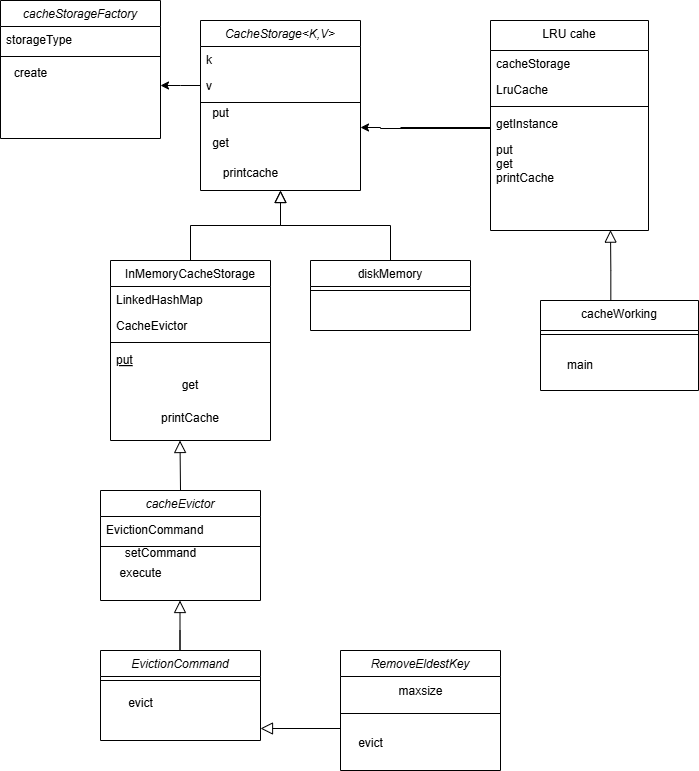

The diagram above was exported from draw.io. Its source (the exported page's mxGraphModel, read from the mxfile embedded in the PNG):
<mxGraphModel dx="1034" dy="570" grid="1" gridSize="10" guides="1" tooltips="1" connect="1" arrows="1" fold="1" page="1" pageScale="1" pageWidth="827" pageHeight="1169" math="0" shadow="0">
  <root>
    <mxCell id="WIyWlLk6GJQsqaUBKTNV-0" />
    <mxCell id="WIyWlLk6GJQsqaUBKTNV-1" parent="WIyWlLk6GJQsqaUBKTNV-0" />
    <mxCell id="zkfFHV4jXpPFQw0GAbJ--0" value="CacheStorage&lt;K,V&gt;" style="swimlane;fontStyle=2;align=center;verticalAlign=top;childLayout=stackLayout;horizontal=1;startSize=26;horizontalStack=0;resizeParent=1;resizeLast=0;collapsible=1;marginBottom=0;rounded=0;shadow=0;strokeWidth=1;" parent="WIyWlLk6GJQsqaUBKTNV-1" vertex="1">
      <mxGeometry x="220" y="120" width="160" height="170" as="geometry">
        <mxRectangle x="230" y="140" width="160" height="26" as="alternateBounds" />
      </mxGeometry>
    </mxCell>
    <mxCell id="zkfFHV4jXpPFQw0GAbJ--1" value="k" style="text;align=left;verticalAlign=top;spacingLeft=4;spacingRight=4;overflow=hidden;rotatable=0;points=[[0,0.5],[1,0.5]];portConstraint=eastwest;" parent="zkfFHV4jXpPFQw0GAbJ--0" vertex="1">
      <mxGeometry y="26" width="160" height="26" as="geometry" />
    </mxCell>
    <mxCell id="FbZtGz_ftM1aZYJJjBtV-41" style="edgeStyle=orthogonalEdgeStyle;rounded=0;orthogonalLoop=1;jettySize=auto;html=1;exitX=0;exitY=0.5;exitDx=0;exitDy=0;" edge="1" parent="zkfFHV4jXpPFQw0GAbJ--0" source="zkfFHV4jXpPFQw0GAbJ--2">
      <mxGeometry relative="1" as="geometry">
        <mxPoint x="-40" y="65" as="targetPoint" />
      </mxGeometry>
    </mxCell>
    <mxCell id="zkfFHV4jXpPFQw0GAbJ--2" value="v" style="text;align=left;verticalAlign=top;spacingLeft=4;spacingRight=4;overflow=hidden;rotatable=0;points=[[0,0.5],[1,0.5]];portConstraint=eastwest;rounded=0;shadow=0;html=0;" parent="zkfFHV4jXpPFQw0GAbJ--0" vertex="1">
      <mxGeometry y="52" width="160" height="26" as="geometry" />
    </mxCell>
    <mxCell id="zkfFHV4jXpPFQw0GAbJ--4" value="" style="line;html=1;strokeWidth=1;align=left;verticalAlign=middle;spacingTop=-1;spacingLeft=3;spacingRight=3;rotatable=0;labelPosition=right;points=[];portConstraint=eastwest;" parent="zkfFHV4jXpPFQw0GAbJ--0" vertex="1">
      <mxGeometry y="78" width="160" height="8" as="geometry" />
    </mxCell>
    <mxCell id="zkfFHV4jXpPFQw0GAbJ--6" value="InMemoryCacheStorage" style="swimlane;fontStyle=0;align=center;verticalAlign=top;childLayout=stackLayout;horizontal=1;startSize=26;horizontalStack=0;resizeParent=1;resizeLast=0;collapsible=1;marginBottom=0;rounded=0;shadow=0;strokeWidth=1;" parent="WIyWlLk6GJQsqaUBKTNV-1" vertex="1">
      <mxGeometry x="130" y="360" width="160" height="180" as="geometry">
        <mxRectangle x="130" y="380" width="160" height="26" as="alternateBounds" />
      </mxGeometry>
    </mxCell>
    <mxCell id="zkfFHV4jXpPFQw0GAbJ--7" value="LinkedHashMap" style="text;align=left;verticalAlign=top;spacingLeft=4;spacingRight=4;overflow=hidden;rotatable=0;points=[[0,0.5],[1,0.5]];portConstraint=eastwest;" parent="zkfFHV4jXpPFQw0GAbJ--6" vertex="1">
      <mxGeometry y="26" width="160" height="26" as="geometry" />
    </mxCell>
    <mxCell id="zkfFHV4jXpPFQw0GAbJ--8" value="CacheEvictor" style="text;align=left;verticalAlign=top;spacingLeft=4;spacingRight=4;overflow=hidden;rotatable=0;points=[[0,0.5],[1,0.5]];portConstraint=eastwest;rounded=0;shadow=0;html=0;" parent="zkfFHV4jXpPFQw0GAbJ--6" vertex="1">
      <mxGeometry y="52" width="160" height="26" as="geometry" />
    </mxCell>
    <mxCell id="zkfFHV4jXpPFQw0GAbJ--9" value="" style="line;html=1;strokeWidth=1;align=left;verticalAlign=middle;spacingTop=-1;spacingLeft=3;spacingRight=3;rotatable=0;labelPosition=right;points=[];portConstraint=eastwest;" parent="zkfFHV4jXpPFQw0GAbJ--6" vertex="1">
      <mxGeometry y="78" width="160" height="8" as="geometry" />
    </mxCell>
    <mxCell id="zkfFHV4jXpPFQw0GAbJ--10" value="put&#10;" style="text;align=left;verticalAlign=top;spacingLeft=4;spacingRight=4;overflow=hidden;rotatable=0;points=[[0,0.5],[1,0.5]];portConstraint=eastwest;fontStyle=4" parent="zkfFHV4jXpPFQw0GAbJ--6" vertex="1">
      <mxGeometry y="86" width="160" height="24" as="geometry" />
    </mxCell>
    <mxCell id="FbZtGz_ftM1aZYJJjBtV-0" value="get" style="text;html=1;align=center;verticalAlign=middle;whiteSpace=wrap;rounded=0;" vertex="1" parent="zkfFHV4jXpPFQw0GAbJ--6">
      <mxGeometry y="110" width="160" height="30" as="geometry" />
    </mxCell>
    <mxCell id="FbZtGz_ftM1aZYJJjBtV-1" value="printCache" style="text;html=1;align=center;verticalAlign=middle;whiteSpace=wrap;rounded=0;" vertex="1" parent="zkfFHV4jXpPFQw0GAbJ--6">
      <mxGeometry y="140" width="160" height="36" as="geometry" />
    </mxCell>
    <mxCell id="zkfFHV4jXpPFQw0GAbJ--12" value="" style="endArrow=block;endSize=10;endFill=0;shadow=0;strokeWidth=1;rounded=0;curved=0;edgeStyle=elbowEdgeStyle;elbow=vertical;" parent="WIyWlLk6GJQsqaUBKTNV-1" source="zkfFHV4jXpPFQw0GAbJ--6" target="zkfFHV4jXpPFQw0GAbJ--0" edge="1">
      <mxGeometry width="160" relative="1" as="geometry">
        <mxPoint x="200" y="203" as="sourcePoint" />
        <mxPoint x="200" y="203" as="targetPoint" />
      </mxGeometry>
    </mxCell>
    <mxCell id="zkfFHV4jXpPFQw0GAbJ--13" value="diskMemory" style="swimlane;fontStyle=0;align=center;verticalAlign=top;childLayout=stackLayout;horizontal=1;startSize=26;horizontalStack=0;resizeParent=1;resizeLast=0;collapsible=1;marginBottom=0;rounded=0;shadow=0;strokeWidth=1;" parent="WIyWlLk6GJQsqaUBKTNV-1" vertex="1">
      <mxGeometry x="330" y="360" width="160" height="70" as="geometry">
        <mxRectangle x="340" y="380" width="170" height="26" as="alternateBounds" />
      </mxGeometry>
    </mxCell>
    <mxCell id="zkfFHV4jXpPFQw0GAbJ--15" value="" style="line;html=1;strokeWidth=1;align=left;verticalAlign=middle;spacingTop=-1;spacingLeft=3;spacingRight=3;rotatable=0;labelPosition=right;points=[];portConstraint=eastwest;" parent="zkfFHV4jXpPFQw0GAbJ--13" vertex="1">
      <mxGeometry y="26" width="160" height="8" as="geometry" />
    </mxCell>
    <mxCell id="zkfFHV4jXpPFQw0GAbJ--16" value="" style="endArrow=block;endSize=10;endFill=0;shadow=0;strokeWidth=1;rounded=0;curved=0;edgeStyle=elbowEdgeStyle;elbow=vertical;" parent="WIyWlLk6GJQsqaUBKTNV-1" source="zkfFHV4jXpPFQw0GAbJ--13" target="zkfFHV4jXpPFQw0GAbJ--0" edge="1">
      <mxGeometry width="160" relative="1" as="geometry">
        <mxPoint x="210" y="373" as="sourcePoint" />
        <mxPoint x="310" y="271" as="targetPoint" />
      </mxGeometry>
    </mxCell>
    <mxCell id="zkfFHV4jXpPFQw0GAbJ--17" value="LRU cahe" style="swimlane;fontStyle=0;align=center;verticalAlign=top;childLayout=stackLayout;horizontal=1;startSize=30;horizontalStack=0;resizeParent=1;resizeLast=0;collapsible=1;marginBottom=0;rounded=0;shadow=0;strokeWidth=1;" parent="WIyWlLk6GJQsqaUBKTNV-1" vertex="1">
      <mxGeometry x="510" y="120" width="158" height="210" as="geometry">
        <mxRectangle x="550" y="140" width="160" height="26" as="alternateBounds" />
      </mxGeometry>
    </mxCell>
    <mxCell id="zkfFHV4jXpPFQw0GAbJ--18" value="cacheStorage" style="text;align=left;verticalAlign=top;spacingLeft=4;spacingRight=4;overflow=hidden;rotatable=0;points=[[0,0.5],[1,0.5]];portConstraint=eastwest;" parent="zkfFHV4jXpPFQw0GAbJ--17" vertex="1">
      <mxGeometry y="30" width="158" height="26" as="geometry" />
    </mxCell>
    <mxCell id="zkfFHV4jXpPFQw0GAbJ--19" value="LruCache" style="text;align=left;verticalAlign=top;spacingLeft=4;spacingRight=4;overflow=hidden;rotatable=0;points=[[0,0.5],[1,0.5]];portConstraint=eastwest;rounded=0;shadow=0;html=0;" parent="zkfFHV4jXpPFQw0GAbJ--17" vertex="1">
      <mxGeometry y="56" width="158" height="26" as="geometry" />
    </mxCell>
    <mxCell id="zkfFHV4jXpPFQw0GAbJ--23" value="" style="line;html=1;strokeWidth=1;align=left;verticalAlign=middle;spacingTop=-1;spacingLeft=3;spacingRight=3;rotatable=0;labelPosition=right;points=[];portConstraint=eastwest;" parent="zkfFHV4jXpPFQw0GAbJ--17" vertex="1">
      <mxGeometry y="82" width="158" height="8" as="geometry" />
    </mxCell>
    <mxCell id="zkfFHV4jXpPFQw0GAbJ--24" value="getInstance" style="text;align=left;verticalAlign=top;spacingLeft=4;spacingRight=4;overflow=hidden;rotatable=0;points=[[0,0.5],[1,0.5]];portConstraint=eastwest;" parent="zkfFHV4jXpPFQw0GAbJ--17" vertex="1">
      <mxGeometry y="90" width="158" height="26" as="geometry" />
    </mxCell>
    <mxCell id="zkfFHV4jXpPFQw0GAbJ--25" value="put&#10;get&#10;printCache" style="text;align=left;verticalAlign=top;spacingLeft=4;spacingRight=4;overflow=hidden;rotatable=0;points=[[0,0.5],[1,0.5]];portConstraint=eastwest;" parent="zkfFHV4jXpPFQw0GAbJ--17" vertex="1">
      <mxGeometry y="116" width="158" height="74" as="geometry" />
    </mxCell>
    <mxCell id="FbZtGz_ftM1aZYJJjBtV-4" value="cacheEvictor" style="swimlane;fontStyle=2;align=center;verticalAlign=top;childLayout=stackLayout;horizontal=1;startSize=26;horizontalStack=0;resizeParent=1;resizeLast=0;collapsible=1;marginBottom=0;rounded=0;shadow=0;strokeWidth=1;" vertex="1" parent="WIyWlLk6GJQsqaUBKTNV-1">
      <mxGeometry x="120" y="590" width="160" height="110" as="geometry">
        <mxRectangle x="230" y="140" width="160" height="26" as="alternateBounds" />
      </mxGeometry>
    </mxCell>
    <mxCell id="FbZtGz_ftM1aZYJJjBtV-5" value="EvictionCommand" style="text;align=left;verticalAlign=top;spacingLeft=4;spacingRight=4;overflow=hidden;rotatable=0;points=[[0,0.5],[1,0.5]];portConstraint=eastwest;" vertex="1" parent="FbZtGz_ftM1aZYJJjBtV-4">
      <mxGeometry y="26" width="160" height="26" as="geometry" />
    </mxCell>
    <mxCell id="FbZtGz_ftM1aZYJJjBtV-8" value="" style="line;html=1;strokeWidth=1;align=left;verticalAlign=middle;spacingTop=-1;spacingLeft=3;spacingRight=3;rotatable=0;labelPosition=right;points=[];portConstraint=eastwest;" vertex="1" parent="FbZtGz_ftM1aZYJJjBtV-4">
      <mxGeometry y="52" width="160" height="8" as="geometry" />
    </mxCell>
    <mxCell id="FbZtGz_ftM1aZYJJjBtV-10" value="EvictionCommand" style="swimlane;fontStyle=2;align=center;verticalAlign=top;childLayout=stackLayout;horizontal=1;startSize=26;horizontalStack=0;resizeParent=1;resizeLast=0;collapsible=1;marginBottom=0;rounded=0;shadow=0;strokeWidth=1;" vertex="1" parent="WIyWlLk6GJQsqaUBKTNV-1">
      <mxGeometry x="120" y="750" width="160" height="90" as="geometry">
        <mxRectangle x="230" y="140" width="160" height="26" as="alternateBounds" />
      </mxGeometry>
    </mxCell>
    <mxCell id="FbZtGz_ftM1aZYJJjBtV-14" value="" style="line;html=1;strokeWidth=1;align=left;verticalAlign=middle;spacingTop=-1;spacingLeft=3;spacingRight=3;rotatable=0;labelPosition=right;points=[];portConstraint=eastwest;" vertex="1" parent="FbZtGz_ftM1aZYJJjBtV-10">
      <mxGeometry y="26" width="160" height="8" as="geometry" />
    </mxCell>
    <mxCell id="FbZtGz_ftM1aZYJJjBtV-16" value="cacheStorageFactory" style="swimlane;fontStyle=2;align=center;verticalAlign=top;childLayout=stackLayout;horizontal=1;startSize=26;horizontalStack=0;resizeParent=1;resizeLast=0;collapsible=1;marginBottom=0;rounded=0;shadow=0;strokeWidth=1;" vertex="1" parent="WIyWlLk6GJQsqaUBKTNV-1">
      <mxGeometry x="20" y="100" width="160" height="138" as="geometry">
        <mxRectangle x="230" y="140" width="160" height="26" as="alternateBounds" />
      </mxGeometry>
    </mxCell>
    <mxCell id="FbZtGz_ftM1aZYJJjBtV-19" value="storageType" style="text;align=left;verticalAlign=top;spacingLeft=4;spacingRight=4;overflow=hidden;rotatable=0;points=[[0,0.5],[1,0.5]];portConstraint=eastwest;rounded=0;shadow=0;html=0;" vertex="1" parent="FbZtGz_ftM1aZYJJjBtV-16">
      <mxGeometry y="26" width="160" height="26" as="geometry" />
    </mxCell>
    <mxCell id="FbZtGz_ftM1aZYJJjBtV-20" value="" style="line;html=1;strokeWidth=1;align=left;verticalAlign=middle;spacingTop=-1;spacingLeft=3;spacingRight=3;rotatable=0;labelPosition=right;points=[];portConstraint=eastwest;" vertex="1" parent="FbZtGz_ftM1aZYJJjBtV-16">
      <mxGeometry y="52" width="160" height="8" as="geometry" />
    </mxCell>
    <mxCell id="FbZtGz_ftM1aZYJJjBtV-27" value="put" style="text;html=1;align=center;verticalAlign=middle;resizable=0;points=[];autosize=1;strokeColor=none;fillColor=none;" vertex="1" parent="WIyWlLk6GJQsqaUBKTNV-1">
      <mxGeometry x="220" y="198" width="40" height="30" as="geometry" />
    </mxCell>
    <mxCell id="FbZtGz_ftM1aZYJJjBtV-28" value="get" style="text;html=1;align=center;verticalAlign=middle;resizable=0;points=[];autosize=1;strokeColor=none;fillColor=none;" vertex="1" parent="WIyWlLk6GJQsqaUBKTNV-1">
      <mxGeometry x="220" y="228" width="40" height="30" as="geometry" />
    </mxCell>
    <mxCell id="FbZtGz_ftM1aZYJJjBtV-29" value="printcache" style="text;html=1;align=center;verticalAlign=middle;resizable=0;points=[];autosize=1;strokeColor=none;fillColor=none;" vertex="1" parent="WIyWlLk6GJQsqaUBKTNV-1">
      <mxGeometry x="230" y="258" width="80" height="30" as="geometry" />
    </mxCell>
    <mxCell id="FbZtGz_ftM1aZYJJjBtV-30" value="" style="endArrow=block;endSize=10;endFill=0;shadow=0;strokeWidth=1;rounded=0;curved=0;edgeStyle=elbowEdgeStyle;elbow=vertical;" edge="1" parent="WIyWlLk6GJQsqaUBKTNV-1">
      <mxGeometry width="160" relative="1" as="geometry">
        <mxPoint x="200" y="590" as="sourcePoint" />
        <mxPoint x="199.5" y="540" as="targetPoint" />
        <Array as="points">
          <mxPoint x="200" y="590" />
        </Array>
      </mxGeometry>
    </mxCell>
    <mxCell id="FbZtGz_ftM1aZYJJjBtV-31" value="" style="endArrow=block;endSize=10;endFill=0;shadow=0;strokeWidth=1;rounded=0;curved=0;edgeStyle=elbowEdgeStyle;elbow=vertical;" edge="1" parent="WIyWlLk6GJQsqaUBKTNV-1">
      <mxGeometry width="160" relative="1" as="geometry">
        <mxPoint x="199.5" y="730" as="sourcePoint" />
        <mxPoint x="199.5" y="700" as="targetPoint" />
        <Array as="points">
          <mxPoint x="199.5" y="750" />
        </Array>
      </mxGeometry>
    </mxCell>
    <mxCell id="FbZtGz_ftM1aZYJJjBtV-32" value="setCommand" style="text;html=1;align=center;verticalAlign=middle;resizable=0;points=[];autosize=1;strokeColor=none;fillColor=none;" vertex="1" parent="WIyWlLk6GJQsqaUBKTNV-1">
      <mxGeometry x="135" y="638" width="90" height="30" as="geometry" />
    </mxCell>
    <mxCell id="FbZtGz_ftM1aZYJJjBtV-34" value="execute" style="text;html=1;align=center;verticalAlign=middle;resizable=0;points=[];autosize=1;strokeColor=none;fillColor=none;" vertex="1" parent="WIyWlLk6GJQsqaUBKTNV-1">
      <mxGeometry x="125" y="658" width="70" height="30" as="geometry" />
    </mxCell>
    <mxCell id="FbZtGz_ftM1aZYJJjBtV-36" value="evict" style="text;html=1;align=center;verticalAlign=middle;resizable=0;points=[];autosize=1;strokeColor=none;fillColor=none;" vertex="1" parent="WIyWlLk6GJQsqaUBKTNV-1">
      <mxGeometry x="135" y="788" width="50" height="30" as="geometry" />
    </mxCell>
    <mxCell id="FbZtGz_ftM1aZYJJjBtV-40" value="create" style="text;html=1;align=center;verticalAlign=middle;resizable=0;points=[];autosize=1;strokeColor=none;fillColor=none;" vertex="1" parent="WIyWlLk6GJQsqaUBKTNV-1">
      <mxGeometry x="20" y="158" width="60" height="30" as="geometry" />
    </mxCell>
    <mxCell id="FbZtGz_ftM1aZYJJjBtV-42" value="RemoveEldestKey" style="swimlane;fontStyle=2;align=center;verticalAlign=top;childLayout=stackLayout;horizontal=1;startSize=26;horizontalStack=0;resizeParent=1;resizeLast=0;collapsible=1;marginBottom=0;rounded=0;shadow=0;strokeWidth=1;" vertex="1" parent="WIyWlLk6GJQsqaUBKTNV-1">
      <mxGeometry x="360" y="750" width="160" height="120" as="geometry">
        <mxRectangle x="230" y="140" width="160" height="26" as="alternateBounds" />
      </mxGeometry>
    </mxCell>
    <mxCell id="FbZtGz_ftM1aZYJJjBtV-46" value="maxsize" style="text;html=1;align=center;verticalAlign=middle;resizable=0;points=[];autosize=1;strokeColor=none;fillColor=none;" vertex="1" parent="FbZtGz_ftM1aZYJJjBtV-42">
      <mxGeometry y="26" width="160" height="30" as="geometry" />
    </mxCell>
    <mxCell id="FbZtGz_ftM1aZYJJjBtV-43" value="" style="line;html=1;strokeWidth=1;align=left;verticalAlign=middle;spacingTop=-1;spacingLeft=3;spacingRight=3;rotatable=0;labelPosition=right;points=[];portConstraint=eastwest;" vertex="1" parent="FbZtGz_ftM1aZYJJjBtV-42">
      <mxGeometry y="56" width="160" height="14" as="geometry" />
    </mxCell>
    <mxCell id="FbZtGz_ftM1aZYJJjBtV-44" value="" style="endArrow=block;endSize=10;endFill=0;shadow=0;strokeWidth=1;rounded=0;curved=0;edgeStyle=elbowEdgeStyle;elbow=vertical;" edge="1" parent="WIyWlLk6GJQsqaUBKTNV-1">
      <mxGeometry width="160" relative="1" as="geometry">
        <mxPoint x="360" y="810" as="sourcePoint" />
        <mxPoint x="280" y="828" as="targetPoint" />
        <Array as="points">
          <mxPoint x="320" y="828" />
        </Array>
      </mxGeometry>
    </mxCell>
    <mxCell id="FbZtGz_ftM1aZYJJjBtV-45" value="&lt;span style=&quot;color: rgba(0, 0, 0, 0); font-family: monospace; font-size: 0px; text-align: start;&quot;&gt;%3CmxGraphModel%3E%3Croot%3E%3CmxCell%20id%3D%220%22%2F%3E%3CmxCell%20id%3D%221%22%20parent%3D%220%22%2F%3E%3CmxCell%20id%3D%222%22%20value%3D%22%22%20style%3D%22endArrow%3Dblock%3BendSize%3D10%3BendFill%3D0%3Bshadow%3D0%3BstrokeWidth%3D1%3Brounded%3D0%3Bcurved%3D0%3BedgeStyle%3DelbowEdgeStyle%3Belbow%3Dvertical%3B%22%20edge%3D%221%22%20parent%3D%221%22%3E%3CmxGeometry%20width%3D%22160%22%20relative%3D%221%22%20as%3D%22geometry%22%3E%3CmxPoint%20x%3D%22199.5%22%20y%3D%22730%22%20as%3D%22sourcePoint%22%2F%3E%3CmxPoint%20x%3D%22199.5%22%20y%3D%22700%22%20as%3D%22targetPoint%22%2F%3E%3CArray%20as%3D%22points%22%3E%3CmxPoint%20x%3D%22199.5%22%20y%3D%22750%22%2F%3E%3C%2FArray%3E%3C%2FmxGeometry%3E%3C%2FmxCell%3E%3C%2Froot%3E%3C%2FmxGraphModel%3Emmaa&lt;/span&gt;" style="text;html=1;align=center;verticalAlign=middle;resizable=0;points=[];autosize=1;strokeColor=none;fillColor=none;" vertex="1" parent="WIyWlLk6GJQsqaUBKTNV-1">
      <mxGeometry x="390" y="778" width="20" height="30" as="geometry" />
    </mxCell>
    <mxCell id="FbZtGz_ftM1aZYJJjBtV-47" value="evict" style="text;html=1;align=center;verticalAlign=middle;resizable=0;points=[];autosize=1;strokeColor=none;fillColor=none;" vertex="1" parent="WIyWlLk6GJQsqaUBKTNV-1">
      <mxGeometry x="365" y="828" width="50" height="30" as="geometry" />
    </mxCell>
    <mxCell id="FbZtGz_ftM1aZYJJjBtV-48" style="edgeStyle=orthogonalEdgeStyle;rounded=0;orthogonalLoop=1;jettySize=auto;html=1;exitX=0;exitY=0.5;exitDx=0;exitDy=0;" edge="1" parent="WIyWlLk6GJQsqaUBKTNV-1">
      <mxGeometry relative="1" as="geometry">
        <mxPoint x="380" y="227" as="targetPoint" />
        <mxPoint x="420" y="227" as="sourcePoint" />
        <Array as="points">
          <mxPoint x="510" y="227" />
          <mxPoint x="510" y="228" />
          <mxPoint x="400" y="228" />
          <mxPoint x="400" y="227" />
        </Array>
      </mxGeometry>
    </mxCell>
    <mxCell id="FbZtGz_ftM1aZYJJjBtV-49" value="cacheWorking" style="swimlane;fontStyle=0;align=center;verticalAlign=top;childLayout=stackLayout;horizontal=1;startSize=30;horizontalStack=0;resizeParent=1;resizeLast=0;collapsible=1;marginBottom=0;rounded=0;shadow=0;strokeWidth=1;" vertex="1" parent="WIyWlLk6GJQsqaUBKTNV-1">
      <mxGeometry x="560" y="400" width="158" height="90" as="geometry">
        <mxRectangle x="550" y="140" width="160" height="26" as="alternateBounds" />
      </mxGeometry>
    </mxCell>
    <mxCell id="FbZtGz_ftM1aZYJJjBtV-52" value="" style="line;html=1;strokeWidth=1;align=left;verticalAlign=middle;spacingTop=-1;spacingLeft=3;spacingRight=3;rotatable=0;labelPosition=right;points=[];portConstraint=eastwest;" vertex="1" parent="FbZtGz_ftM1aZYJJjBtV-49">
      <mxGeometry y="30" width="158" height="8" as="geometry" />
    </mxCell>
    <mxCell id="FbZtGz_ftM1aZYJJjBtV-55" value="main" style="text;strokeColor=none;align=center;fillColor=none;html=1;verticalAlign=middle;whiteSpace=wrap;rounded=0;" vertex="1" parent="WIyWlLk6GJQsqaUBKTNV-1">
      <mxGeometry x="570" y="450" width="60" height="30" as="geometry" />
    </mxCell>
    <mxCell id="FbZtGz_ftM1aZYJJjBtV-57" value="" style="endArrow=block;endSize=10;endFill=0;shadow=0;strokeWidth=1;rounded=0;curved=0;edgeStyle=elbowEdgeStyle;elbow=vertical;exitX=0.154;exitY=0.004;exitDx=0;exitDy=0;exitPerimeter=0;" edge="1" parent="WIyWlLk6GJQsqaUBKTNV-1">
      <mxGeometry width="160" relative="1" as="geometry">
        <mxPoint x="630.3320000000001" y="400" as="sourcePoint" />
        <mxPoint x="630" y="329.64" as="targetPoint" />
        <Array as="points">
          <mxPoint x="666" y="369.64" />
        </Array>
      </mxGeometry>
    </mxCell>
  </root>
</mxGraphModel>